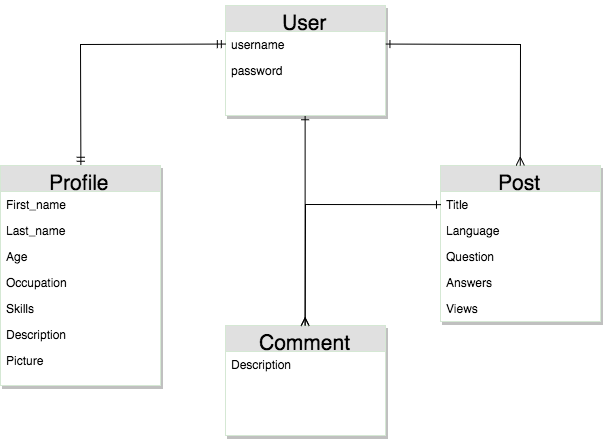

The diagram above was exported from draw.io. Its source (the exported page's mxGraphModel, read from the mxfile embedded in the PNG):
<mxGraphModel dx="938" dy="576" grid="1" gridSize="10" guides="1" tooltips="1" connect="1" arrows="1" fold="1" page="1" pageScale="1" pageWidth="850" pageHeight="1100" math="0" shadow="0">
  <root>
    <mxCell id="0" />
    <mxCell id="1" parent="0" />
    <mxCell id="b95ce1eca9b8da8-26" style="edgeStyle=none;rounded=0;comic=0;html=1;exitX=0.5;exitY=1;entryX=0.5;entryY=0;shadow=0;startArrow=ERone;startFill=0;endArrow=ERmany;endFill=0;jettySize=auto;orthogonalLoop=1;strokeWidth=1;fontFamily=Helvetica;fontSize=34;fontColor=none;" edge="1" parent="1" source="b95ce1eca9b8da8-10" target="b95ce1eca9b8da8-14">
      <mxGeometry relative="1" as="geometry" />
    </mxCell>
    <mxCell id="b95ce1eca9b8da8-10" value="&lt;font style=&quot;font-size: 21px&quot;&gt;User&lt;/font&gt;" style="swimlane;html=1;fontStyle=0;childLayout=stackLayout;horizontal=1;startSize=26;fillColor=#e0e0e0;horizontalStack=0;resizeParent=1;resizeLast=0;collapsible=1;marginBottom=0;swimlaneFillColor=#ffffff;align=center;rounded=0;shadow=1;labelBackgroundColor=none;strokeColor=#D5E8D4;fontFamily=Helvetica;fontSize=34;fontColor=none;verticalAlign=middle;" vertex="1" parent="1">
      <mxGeometry x="345" y="240" width="160" height="110" as="geometry" />
    </mxCell>
    <mxCell id="b95ce1eca9b8da8-11" value="username" style="text;html=1;strokeColor=none;fillColor=none;spacingLeft=4;spacingRight=4;whiteSpace=wrap;overflow=hidden;rotatable=0;points=[[0,0.5],[1,0.5]];portConstraint=eastwest;" vertex="1" parent="b95ce1eca9b8da8-10">
      <mxGeometry y="26" width="160" height="26" as="geometry" />
    </mxCell>
    <mxCell id="b95ce1eca9b8da8-12" value="password" style="text;html=1;strokeColor=none;fillColor=none;spacingLeft=4;spacingRight=4;whiteSpace=wrap;overflow=hidden;rotatable=0;points=[[0,0.5],[1,0.5]];portConstraint=eastwest;" vertex="1" parent="b95ce1eca9b8da8-10">
      <mxGeometry y="52" width="160" height="26" as="geometry" />
    </mxCell>
    <mxCell id="b95ce1eca9b8da8-14" value="&lt;font style=&quot;font-size: 21px&quot;&gt;Comment&lt;/font&gt;" style="swimlane;html=1;fontStyle=0;childLayout=stackLayout;horizontal=1;startSize=26;fillColor=#e0e0e0;horizontalStack=0;resizeParent=1;resizeLast=0;collapsible=1;marginBottom=0;swimlaneFillColor=#ffffff;align=center;rounded=0;shadow=1;labelBackgroundColor=none;strokeColor=#D5E8D4;fontFamily=Helvetica;fontSize=34;fontColor=none;verticalAlign=middle;" vertex="1" parent="1">
      <mxGeometry x="345" y="560" width="160" height="110" as="geometry" />
    </mxCell>
    <mxCell id="b95ce1eca9b8da8-15" value="Description" style="text;html=1;strokeColor=none;fillColor=none;spacingLeft=4;spacingRight=4;whiteSpace=wrap;overflow=hidden;rotatable=0;points=[[0,0.5],[1,0.5]];portConstraint=eastwest;" vertex="1" parent="b95ce1eca9b8da8-14">
      <mxGeometry y="26" width="160" height="26" as="geometry" />
    </mxCell>
    <mxCell id="b95ce1eca9b8da8-24" style="edgeStyle=none;rounded=0;comic=0;html=1;exitX=0.5;exitY=0;entryX=0;entryY=0.5;shadow=0;startArrow=ERmandOne;startFill=0;endArrow=ERmandOne;endFill=0;jettySize=auto;orthogonalLoop=1;strokeWidth=1;fontFamily=Helvetica;fontSize=34;fontColor=none;" edge="1" parent="1" source="b95ce1eca9b8da8-17" target="b95ce1eca9b8da8-11">
      <mxGeometry relative="1" as="geometry">
        <Array as="points">
          <mxPoint x="200" y="279" />
        </Array>
      </mxGeometry>
    </mxCell>
    <mxCell id="b95ce1eca9b8da8-17" value="&lt;font style=&quot;font-size: 21px&quot;&gt;Profile&lt;/font&gt;" style="swimlane;html=1;fontStyle=0;childLayout=stackLayout;horizontal=1;startSize=26;fillColor=#e0e0e0;horizontalStack=0;resizeParent=1;resizeLast=0;collapsible=1;marginBottom=0;swimlaneFillColor=#ffffff;align=center;rounded=0;shadow=1;labelBackgroundColor=none;strokeColor=#D5E8D4;fontFamily=Helvetica;fontSize=34;fontColor=none;verticalAlign=middle;" vertex="1" parent="1">
      <mxGeometry x="120" y="400" width="160" height="220" as="geometry" />
    </mxCell>
    <mxCell id="b95ce1eca9b8da8-18" value="First_name" style="text;html=1;strokeColor=none;fillColor=none;spacingLeft=4;spacingRight=4;whiteSpace=wrap;overflow=hidden;rotatable=0;points=[[0,0.5],[1,0.5]];portConstraint=eastwest;" vertex="1" parent="b95ce1eca9b8da8-17">
      <mxGeometry y="26" width="160" height="26" as="geometry" />
    </mxCell>
    <mxCell id="b95ce1eca9b8da8-19" value="Last_name" style="text;html=1;strokeColor=none;fillColor=none;spacingLeft=4;spacingRight=4;whiteSpace=wrap;overflow=hidden;rotatable=0;points=[[0,0.5],[1,0.5]];portConstraint=eastwest;" vertex="1" parent="b95ce1eca9b8da8-17">
      <mxGeometry y="52" width="160" height="26" as="geometry" />
    </mxCell>
    <mxCell id="b95ce1eca9b8da8-28" value="Age" style="text;html=1;strokeColor=none;fillColor=none;spacingLeft=4;spacingRight=4;whiteSpace=wrap;overflow=hidden;rotatable=0;points=[[0,0.5],[1,0.5]];portConstraint=eastwest;" vertex="1" parent="b95ce1eca9b8da8-17">
      <mxGeometry y="78" width="160" height="26" as="geometry" />
    </mxCell>
    <mxCell id="b95ce1eca9b8da8-20" value="&lt;font style=&quot;font-size: 21px&quot;&gt;Post&lt;/font&gt;" style="swimlane;html=1;fontStyle=0;childLayout=stackLayout;horizontal=1;startSize=26;fillColor=#e0e0e0;horizontalStack=0;resizeParent=1;resizeLast=0;collapsible=1;marginBottom=0;swimlaneFillColor=#ffffff;align=center;rounded=0;shadow=1;labelBackgroundColor=none;strokeColor=#D5E8D4;fontFamily=Helvetica;fontSize=34;fontColor=none;verticalAlign=middle;" vertex="1" parent="1">
      <mxGeometry x="560" y="400" width="160" height="156" as="geometry" />
    </mxCell>
    <mxCell id="b95ce1eca9b8da8-21" value="Title" style="text;html=1;strokeColor=none;fillColor=none;spacingLeft=4;spacingRight=4;whiteSpace=wrap;overflow=hidden;rotatable=0;points=[[0,0.5],[1,0.5]];portConstraint=eastwest;" vertex="1" parent="b95ce1eca9b8da8-20">
      <mxGeometry y="26" width="160" height="26" as="geometry" />
    </mxCell>
    <mxCell id="b95ce1eca9b8da8-22" value="Language" style="text;html=1;strokeColor=none;fillColor=none;spacingLeft=4;spacingRight=4;whiteSpace=wrap;overflow=hidden;rotatable=0;points=[[0,0.5],[1,0.5]];portConstraint=eastwest;" vertex="1" parent="b95ce1eca9b8da8-20">
      <mxGeometry y="52" width="160" height="26" as="geometry" />
    </mxCell>
    <mxCell id="b95ce1eca9b8da8-33" value="Question" style="text;html=1;strokeColor=none;fillColor=none;spacingLeft=4;spacingRight=4;whiteSpace=wrap;overflow=hidden;rotatable=0;points=[[0,0.5],[1,0.5]];portConstraint=eastwest;rounded=0;shadow=1;labelBackgroundColor=none;fontFamily=Helvetica;fontSize=12;fontColor=none;align=left;" vertex="1" parent="b95ce1eca9b8da8-20">
      <mxGeometry y="78" width="160" height="26" as="geometry" />
    </mxCell>
    <mxCell id="b95ce1eca9b8da8-35" value="Answers" style="text;html=1;strokeColor=none;fillColor=none;spacingLeft=4;spacingRight=4;whiteSpace=wrap;overflow=hidden;rotatable=0;points=[[0,0.5],[1,0.5]];portConstraint=eastwest;rounded=0;shadow=1;labelBackgroundColor=none;fontFamily=Helvetica;fontSize=12;fontColor=none;align=left;" vertex="1" parent="b95ce1eca9b8da8-20">
      <mxGeometry y="104" width="160" height="26" as="geometry" />
    </mxCell>
    <mxCell id="b95ce1eca9b8da8-34" value="Views" style="text;html=1;strokeColor=none;fillColor=none;spacingLeft=4;spacingRight=4;whiteSpace=wrap;overflow=hidden;rotatable=0;points=[[0,0.5],[1,0.5]];portConstraint=eastwest;rounded=0;shadow=1;labelBackgroundColor=none;fontFamily=Helvetica;fontSize=12;fontColor=none;align=left;" vertex="1" parent="b95ce1eca9b8da8-20">
      <mxGeometry y="130" width="160" height="26" as="geometry" />
    </mxCell>
    <mxCell id="b95ce1eca9b8da8-25" style="edgeStyle=none;rounded=0;comic=0;html=1;exitX=1;exitY=0.5;entryX=0.5;entryY=0;shadow=0;startArrow=ERone;startFill=0;endArrow=ERmany;endFill=0;jettySize=auto;orthogonalLoop=1;strokeWidth=1;fontFamily=Helvetica;fontSize=34;fontColor=none;" edge="1" parent="1" source="b95ce1eca9b8da8-11" target="b95ce1eca9b8da8-20">
      <mxGeometry relative="1" as="geometry">
        <Array as="points">
          <mxPoint x="640" y="279" />
        </Array>
      </mxGeometry>
    </mxCell>
    <mxCell id="b95ce1eca9b8da8-27" style="edgeStyle=none;rounded=0;comic=0;html=1;exitX=0;exitY=0.5;entryX=0.5;entryY=0;shadow=0;startArrow=ERone;startFill=0;endArrow=ERmany;endFill=0;jettySize=auto;orthogonalLoop=1;strokeWidth=1;fontFamily=Helvetica;fontSize=34;fontColor=none;" edge="1" parent="1" source="b95ce1eca9b8da8-21" target="b95ce1eca9b8da8-14">
      <mxGeometry relative="1" as="geometry">
        <Array as="points">
          <mxPoint x="425" y="439" />
        </Array>
      </mxGeometry>
    </mxCell>
    <mxCell id="b95ce1eca9b8da8-29" value="Description" style="text;html=1;strokeColor=none;fillColor=none;spacingLeft=4;spacingRight=4;whiteSpace=wrap;overflow=hidden;rotatable=0;points=[[0,0.5],[1,0.5]];portConstraint=eastwest;" vertex="1" parent="1">
      <mxGeometry x="120" y="556" width="160" height="26" as="geometry" />
    </mxCell>
    <mxCell id="b95ce1eca9b8da8-30" value="Occupation" style="text;html=1;strokeColor=none;fillColor=none;spacingLeft=4;spacingRight=4;whiteSpace=wrap;overflow=hidden;rotatable=0;points=[[0,0.5],[1,0.5]];portConstraint=eastwest;" vertex="1" parent="1">
      <mxGeometry x="120" y="504" width="160" height="26" as="geometry" />
    </mxCell>
    <mxCell id="b95ce1eca9b8da8-31" value="Skills" style="text;html=1;strokeColor=none;fillColor=none;spacingLeft=4;spacingRight=4;whiteSpace=wrap;overflow=hidden;rotatable=0;points=[[0,0.5],[1,0.5]];portConstraint=eastwest;" vertex="1" parent="1">
      <mxGeometry x="120" y="530" width="160" height="26" as="geometry" />
    </mxCell>
    <mxCell id="b95ce1eca9b8da8-32" value="Picture" style="text;html=1;strokeColor=none;fillColor=none;spacingLeft=4;spacingRight=4;whiteSpace=wrap;overflow=hidden;rotatable=0;points=[[0,0.5],[1,0.5]];portConstraint=eastwest;" vertex="1" parent="1">
      <mxGeometry x="120" y="582" width="160" height="28" as="geometry" />
    </mxCell>
  </root>
</mxGraphModel>